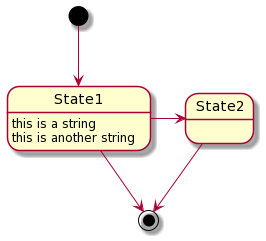

The diagram above was rendered by PlantUML. Its source (embedded in the PNG):
@startuml
[*] --> State1
State1 --> [*]
State1 : this is a string
State1 : this is another string

State1 -> State2
State2 --> [*]
@enduml